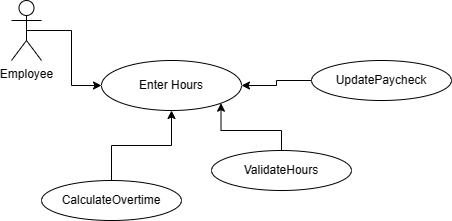

The diagram above was exported from draw.io. Its source (the exported page's mxGraphModel, read from the mxfile embedded in the PNG):
<mxGraphModel dx="1006" dy="709" grid="1" gridSize="10" guides="1" tooltips="1" connect="1" arrows="1" fold="1" page="1" pageScale="1" pageWidth="850" pageHeight="1100" math="0" shadow="0">
  <root>
    <mxCell id="0" />
    <mxCell id="1" parent="0" />
    <mxCell id="NrVylb50vltG6ybuS6KE-7" style="edgeStyle=orthogonalEdgeStyle;rounded=0;orthogonalLoop=1;jettySize=auto;html=1;exitX=0.5;exitY=0.5;exitDx=0;exitDy=0;exitPerimeter=0;entryX=0;entryY=0.5;entryDx=0;entryDy=0;" edge="1" parent="1" source="NrVylb50vltG6ybuS6KE-1" target="NrVylb50vltG6ybuS6KE-3">
      <mxGeometry relative="1" as="geometry" />
    </mxCell>
    <mxCell id="NrVylb50vltG6ybuS6KE-1" value="Employee" style="shape=umlActor;verticalLabelPosition=bottom;verticalAlign=top;html=1;outlineConnect=0;" vertex="1" parent="1">
      <mxGeometry x="170" y="130" width="30" height="60" as="geometry" />
    </mxCell>
    <mxCell id="NrVylb50vltG6ybuS6KE-3" value="Enter Hours" style="ellipse;whiteSpace=wrap;html=1;" vertex="1" parent="1">
      <mxGeometry x="260" y="190" width="140" height="50" as="geometry" />
    </mxCell>
    <mxCell id="NrVylb50vltG6ybuS6KE-8" style="edgeStyle=orthogonalEdgeStyle;rounded=0;orthogonalLoop=1;jettySize=auto;html=1;exitX=0.5;exitY=0;exitDx=0;exitDy=0;entryX=0.5;entryY=1;entryDx=0;entryDy=0;" edge="1" parent="1" source="NrVylb50vltG6ybuS6KE-4" target="NrVylb50vltG6ybuS6KE-3">
      <mxGeometry relative="1" as="geometry" />
    </mxCell>
    <mxCell id="NrVylb50vltG6ybuS6KE-4" value="CalculateOvertime" style="ellipse;whiteSpace=wrap;html=1;" vertex="1" parent="1">
      <mxGeometry x="200" y="310" width="140" height="40" as="geometry" />
    </mxCell>
    <mxCell id="NrVylb50vltG6ybuS6KE-9" style="edgeStyle=orthogonalEdgeStyle;rounded=0;orthogonalLoop=1;jettySize=auto;html=1;exitX=0.5;exitY=0;exitDx=0;exitDy=0;entryX=1;entryY=1;entryDx=0;entryDy=0;" edge="1" parent="1" source="NrVylb50vltG6ybuS6KE-5" target="NrVylb50vltG6ybuS6KE-3">
      <mxGeometry relative="1" as="geometry" />
    </mxCell>
    <mxCell id="NrVylb50vltG6ybuS6KE-5" value="ValidateHours" style="ellipse;whiteSpace=wrap;html=1;" vertex="1" parent="1">
      <mxGeometry x="370" y="280" width="140" height="40" as="geometry" />
    </mxCell>
    <mxCell id="NrVylb50vltG6ybuS6KE-10" style="edgeStyle=orthogonalEdgeStyle;rounded=0;orthogonalLoop=1;jettySize=auto;html=1;exitX=0;exitY=0.5;exitDx=0;exitDy=0;entryX=1;entryY=0.5;entryDx=0;entryDy=0;" edge="1" parent="1" source="NrVylb50vltG6ybuS6KE-6" target="NrVylb50vltG6ybuS6KE-3">
      <mxGeometry relative="1" as="geometry" />
    </mxCell>
    <mxCell id="NrVylb50vltG6ybuS6KE-6" value="UpdatePaycheck" style="ellipse;whiteSpace=wrap;html=1;" vertex="1" parent="1">
      <mxGeometry x="470" y="190" width="140" height="40" as="geometry" />
    </mxCell>
  </root>
</mxGraphModel>